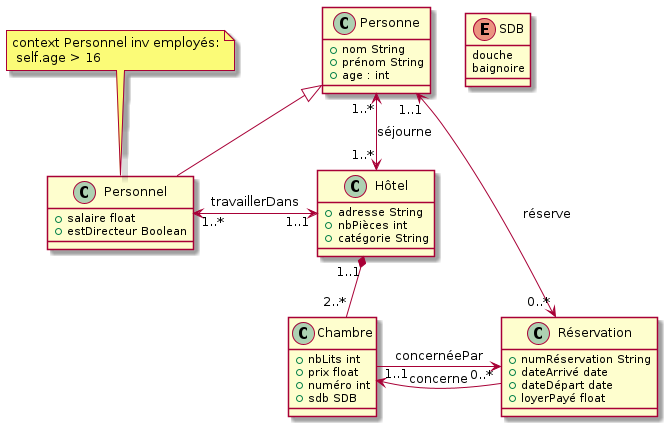

The diagram above was rendered by PlantUML. Its source (embedded in the PNG):
@startuml
class Hôtel{
    +adresse String
    +nbPièces int
    +catégorie String
}
class Personne{
    +nom String
    +prénom String 
    +age : int
}

class Personnel{
    +salaire float
    +estDirecteur Boolean
}
note top:context Personnel inv employés:\n self.age > 16


class Chambre{
    +nbLits int
    +prix float
    +numéro int
    +sdb SDB
}

class Réservation{
    +numRéservation String
    +dateArrivé date
    +dateDépart date
    +loyerPayé float
}

enum SDB{
    douche
    baignoire
}

Personne <|-- Personnel
Hôtel "1..1" *-- "2..*" Chambre
Personnel "1..*" <-> "1..1" Hôtel : travaillerDans
Personne "1..*" <-> "1..*" Hôtel :séjourne
Personne "1..1" <-> "0..*" Réservation : réserve
Chambre -> "0..*" Réservation : concernéePar
Réservation -> "1..1" Chambre : concerne


@enduml